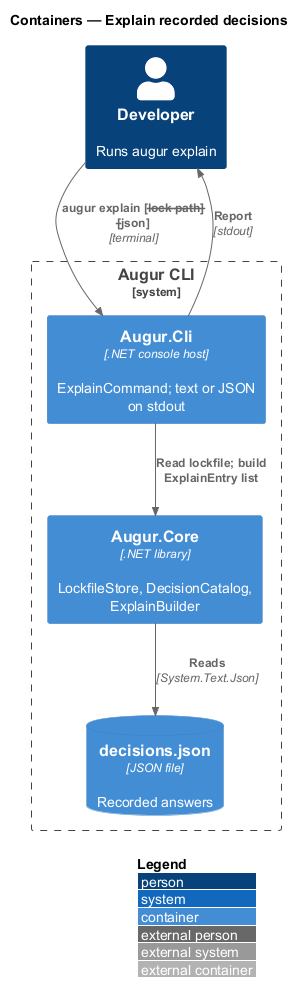

The diagram above was rendered by PlantUML. Its source (embedded in the PNG):
@startuml
!include <C4/C4_Container>
LAYOUT_WITH_LEGEND()
title Containers — Explain recorded decisions

Person(dev, "Developer", "Runs augur explain")
System_Boundary(augur, "Augur CLI") {
  Container(cli, "Augur.Cli", ".NET console host", "ExplainCommand; text or JSON on stdout")
  Container(core, "Augur.Core", ".NET library", "LockfileStore, DecisionCatalog, ExplainBuilder")
  ContainerDb(lock, "decisions.json", "JSON file", "Recorded answers")
}

Rel(dev, cli, "augur explain [--lock path] [--json]", "terminal")
Rel(cli, core, "Read lockfile; build ExplainEntry list")
Rel(core, lock, "Reads", "System.Text.Json")
Rel(cli, dev, "Report", "stdout")
@enduml